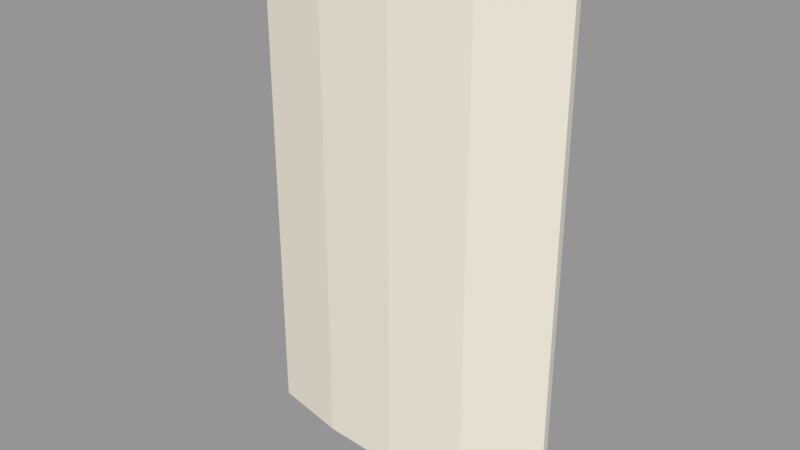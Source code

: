 # Source: VIC_B05_LOWER_LINING.blend  (saved by Blender 5.2.45; exported with 4.5.12 LTS)
import bpy
from mathutils import Matrix  # noqa: F401  (used for matrix-valued properties, if any)

bpy.ops.wm.read_factory_settings(use_empty=True)
scene = bpy.context.scene
scene.name = 'VIC_B05_LOWER_LINING'

# ---- collections
col_vic_b05_lower_lining = bpy.data.collections.new('VIC_B05_LOWER_LINING'); scene.collection.children.link(col_vic_b05_lower_lining)

# ---- materials (node trees are filled in below, after node groups)
mat_vic008_ivory = bpy.data.materials.new('VIC008_Ivory')
mat_vic008_ivory.diffuse_color = (0.8148, 0.7682, 0.6584, 1.0)

# ---- material node trees
mat_vic008_ivory.use_nodes = True; mat_vic008_ivory.node_tree.nodes.clear()
_N = mat_vic008_ivory.node_tree.nodes; _L = mat_vic008_ivory.node_tree.links
n0 = _N.new('ShaderNodeBsdfPrincipled'); n0.name = 'Principled BSDF'; n0.location = (-200, 100)
n0.inputs[0].default_value = (0.8148, 0.7682, 0.6584, 1.0)
n0.inputs[2].default_value = 0.76
n0.inputs[10].default_value = 0.005
n1 = _N.new('ShaderNodeOutputMaterial'); n1.name = 'Material Output'; n1.location = (200, 100)
_L.new(n0.outputs[0], n1.inputs[0])
n1.is_active_output = True

# ---- meshes
me_vic_b05_lower_lining__ivory = bpy.data.meshes.new('VIC_B05_LOWER_LINING__Ivory')
me_vic_b05_lower_lining__ivory.from_pydata([(-7.868, -29.36, 7.0), (-8.023, -29.94, 7.0), (-4.046, -30.73, 7.0), (-3.968, -30.14, 7.0), (-7.868, -29.36, 32.8), (-8.023, -29.94, 32.8), (-4.046, -30.73, 32.8), (-3.968, -30.14, 32.8), (-3.968, -30.14, 7.0), (-4.046, -30.73, 7.0), (0.0, -31.0, 7.0), (0.0, -30.4, 7.0), (-3.968, -30.14, 32.8), (-4.046, -30.73, 32.8), (0.0, -31.0, 32.8), (0.0, -30.4, 32.8), (0.0, -30.4, 7.0), (0.0, -31.0, 7.0), (4.046, -30.73, 7.0), (3.968, -30.14, 7.0), (0.0, -30.4, 32.8), (0.0, -31.0, 32.8), (4.046, -30.73, 32.8), (3.968, -30.14, 32.8), (3.968, -30.14, 7.0), (4.046, -30.73, 7.0), (8.023, -29.94, 7.0), (7.868, -29.36, 7.0), (3.968, -30.14, 32.8), (4.046, -30.73, 32.8), (8.023, -29.94, 32.8), (7.868, -29.36, 32.8)], [], [(2, 0, 3), (5, 7, 4), (1, 4, 0), (2, 5, 1), (3, 6, 2), (0, 7, 3), (11, 9, 8), (13, 15, 12), (9, 12, 8), (10, 13, 9), (11, 14, 10), (8, 15, 11), (18, 16, 19), (20, 22, 23), (17, 20, 16), (18, 21, 17), (19, 22, 18), (16, 23, 19), (26, 24, 27), (29, 31, 28), (25, 28, 24), (26, 29, 25), (27, 30, 26), (24, 31, 27), (2, 1, 0), (5, 6, 7), (1, 5, 4), (2, 6, 5), (3, 7, 6), (0, 4, 7), (11, 10, 9), (13, 14, 15), (9, 13, 12), (10, 14, 13), (11, 15, 14), (8, 12, 15), (18, 17, 16), (20, 21, 22), (17, 21, 20), (18, 22, 21), (19, 23, 22), (16, 20, 23), (26, 25, 24), (29, 30, 31), (25, 29, 28), (26, 30, 29), (27, 31, 30), (24, 28, 31)])
me_vic_b05_lower_lining__ivory.materials.append(mat_vic008_ivory)
me_vic_b05_lower_lining__ivory.update()

# ---- objects
ob_vic_b05_lower_lining__ivory = bpy.data.objects.new('VIC_B05_LOWER_LINING__Ivory', me_vic_b05_lower_lining__ivory)
ob_vic_b05_lower_lining__mountorigin = bpy.data.objects.new('VIC_B05_LOWER_LINING__MountOrigin', None)

# ---- transforms, parenting, visibility, modifiers, constraints
ob_vic_b05_lower_lining__ivory.location = (0.0, 0.0, 0.0)
ob_vic_b05_lower_lining__mountorigin.location = (0.0, 0.0, 0.0)
ob_vic_b05_lower_lining__mountorigin.empty_display_size = 0.25

# ---- collection membership
col_vic_b05_lower_lining.objects.link(ob_vic_b05_lower_lining__ivory)
col_vic_b05_lower_lining.objects.link(ob_vic_b05_lower_lining__mountorigin)

# ---- scene / render settings (as saved in the file)
scene.frame_start = 1; scene.frame_end = 250; scene.frame_set(1)
scene.render.engine = 'BLENDER_EEVEE_NEXT'
scene.render.image_settings.exr_codec = 'NONE'
scene.render.use_bake_clear = False
scene.render.bake_margin = 0
scene.render.bake_bias = 0.0
scene.render.bake_samples = 0
scene.render.simplify_subdivision_render = 0
scene.render.simplify_child_particles_render = 0.0
scene.render.compositor_device = 'GPU'
scene.eevee.use_volume_custom_range = False
scene.eevee.gtao_distance = 0.0
scene.eevee.use_fast_gi = False
scene.eevee.fast_gi_thickness_near = 0.1
scene.eevee.fast_gi_thickness_far = 0.0
scene.eevee.ray_tracing_options.screen_trace_thickness = 0.1
scene.view_settings.view_transform = 'Standard'
bpy.context.view_layer.update()

# ---- added for rendering (the .blend has no active camera and no usable light): camera, sun + grey world if the file has none
cam_auto = bpy.data.cameras.new('AutoCamera')
cam_auto.lens = 50.0
cam_auto.sensor_width = 36.0
cam_auto.clip_end = 1000.0
ob_auto_camera = bpy.data.objects.new('AutoCamera', cam_auto)
scene.collection.objects.link(ob_auto_camera)
ob_auto_camera.location = (28.152, -63.9645, 42.4216)
ob_auto_camera.rotation_euler = (1.09748, -7.21219e-08, 0.694738)
scene.camera = ob_auto_camera
light_auto_sun = bpy.data.lights.new('AutoSun', 'SUN')
light_auto_sun.energy = 3.0
light_auto_sun.angle = 0.0523599
ob_auto_sun = bpy.data.objects.new('AutoSun', light_auto_sun)
scene.collection.objects.link(ob_auto_sun)
ob_auto_sun.rotation_euler = (0.872665, 0.174533, 0.523599)
if scene.world is None:
    world_auto = bpy.data.worlds.new('AutoWorld')
    world_auto.color = (0.3, 0.3, 0.3)
    scene.world = world_auto
bpy.context.view_layer.update()
